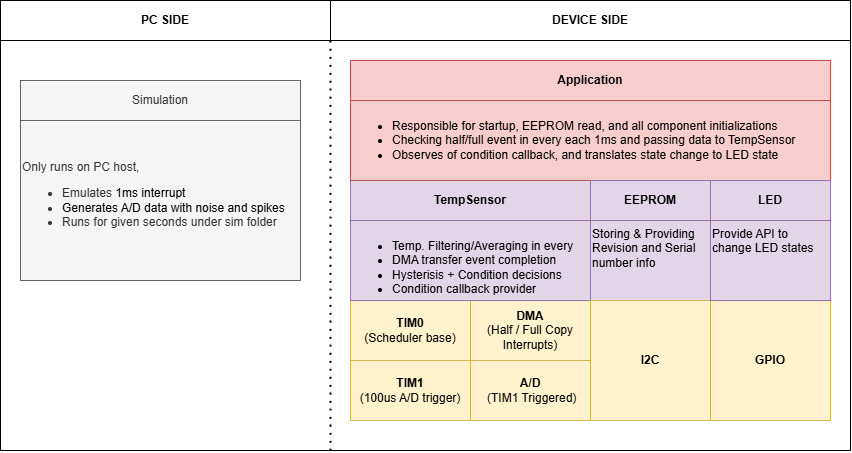

The diagram above was exported from draw.io. Its source (the exported page's mxGraphModel, read from the mxfile embedded in the PNG):
<mxGraphModel dx="2037" dy="1276" grid="1" gridSize="10" guides="1" tooltips="1" connect="1" arrows="1" fold="1" page="1" pageScale="1" pageWidth="850" pageHeight="1100" math="0" shadow="0">
  <root>
    <mxCell id="0" />
    <mxCell id="1" parent="0" />
    <mxCell id="YOVqKBkTsxt4_9OlD4kQ-1" value="" style="rounded=0;whiteSpace=wrap;html=1;" vertex="1" parent="1">
      <mxGeometry y="80" width="850" height="410" as="geometry" />
    </mxCell>
    <mxCell id="YOVqKBkTsxt4_9OlD4kQ-2" value="&lt;b&gt;TIM0&lt;/b&gt;&lt;div&gt;(Scheduler base)&lt;/div&gt;" style="rounded=0;whiteSpace=wrap;html=1;fillColor=#fff2cc;strokeColor=#d6b656;" vertex="1" parent="1">
      <mxGeometry x="350" y="340" width="120" height="60" as="geometry" />
    </mxCell>
    <mxCell id="YOVqKBkTsxt4_9OlD4kQ-3" value="&lt;b&gt;DMA&lt;/b&gt;&lt;br&gt;(Half / Full Copy Interrupts)" style="rounded=0;whiteSpace=wrap;html=1;fillColor=#fff2cc;strokeColor=#d6b656;" vertex="1" parent="1">
      <mxGeometry x="470" y="340" width="120" height="60" as="geometry" />
    </mxCell>
    <mxCell id="YOVqKBkTsxt4_9OlD4kQ-4" value="&lt;b&gt;A/D&lt;/b&gt;&lt;div&gt;&amp;nbsp;(TIM1 Triggered)&lt;/div&gt;" style="rounded=0;whiteSpace=wrap;html=1;fillColor=#fff2cc;strokeColor=#d6b656;" vertex="1" parent="1">
      <mxGeometry x="470" y="400" width="120" height="60" as="geometry" />
    </mxCell>
    <mxCell id="YOVqKBkTsxt4_9OlD4kQ-5" value="&lt;b&gt;TIM1&lt;/b&gt;&lt;div&gt;(100us A/D trigger)&lt;/div&gt;" style="rounded=0;whiteSpace=wrap;html=1;fillColor=#fff2cc;strokeColor=#d6b656;" vertex="1" parent="1">
      <mxGeometry x="350" y="400" width="120" height="60" as="geometry" />
    </mxCell>
    <mxCell id="YOVqKBkTsxt4_9OlD4kQ-6" value="&lt;div style=&quot;text-align: justify;&quot;&gt;&lt;ul&gt;&lt;li&gt;Temp. Filtering/Averaging in every&amp;nbsp;&lt;/li&gt;&lt;li&gt;DMA transfer event completion&lt;/li&gt;&lt;li&gt;Hysterisis + Condition decisions&amp;nbsp;&lt;/li&gt;&lt;li&gt;Condition callback provider&lt;/li&gt;&lt;/ul&gt;&lt;/div&gt;" style="rounded=0;whiteSpace=wrap;html=1;align=left;verticalAlign=top;fillColor=#e1d5e7;strokeColor=#9673a6;" vertex="1" parent="1">
      <mxGeometry x="350" y="260" width="240" height="80" as="geometry" />
    </mxCell>
    <mxCell id="YOVqKBkTsxt4_9OlD4kQ-7" value="TempSensor" style="rounded=0;whiteSpace=wrap;html=1;fillColor=#e1d5e7;strokeColor=#9673a6;fontStyle=1" vertex="1" parent="1">
      <mxGeometry x="350" y="220" width="240" height="40" as="geometry" />
    </mxCell>
    <mxCell id="YOVqKBkTsxt4_9OlD4kQ-8" value="&lt;div style=&quot;&quot;&gt;&lt;ul&gt;&lt;li&gt;Responsible for startup, EEPROM read, and all component initializations&lt;/li&gt;&lt;li&gt;Checking half/full event in every each 1ms and passing data to TempSensor&lt;/li&gt;&lt;li&gt;Observes of condition callback, and translates state change to LED state&lt;/li&gt;&lt;/ul&gt;&lt;/div&gt;" style="rounded=0;whiteSpace=wrap;html=1;align=left;fillColor=#f8cecc;strokeColor=#b85450;" vertex="1" parent="1">
      <mxGeometry x="350" y="140" width="480" height="80" as="geometry" />
    </mxCell>
    <mxCell id="YOVqKBkTsxt4_9OlD4kQ-9" value="Application" style="rounded=0;whiteSpace=wrap;html=1;fillColor=#f8cecc;strokeColor=#b85450;fontStyle=1" vertex="1" parent="1">
      <mxGeometry x="350" y="100" width="480" height="40" as="geometry" />
    </mxCell>
    <mxCell id="YOVqKBkTsxt4_9OlD4kQ-10" value="&lt;div style=&quot;&quot;&gt;&lt;span style=&quot;background-color: transparent; color: light-dark(rgb(0, 0, 0), rgb(255, 255, 255));&quot;&gt;Storing &amp;amp; Providing Revision and Serial number info&lt;/span&gt;&lt;/div&gt;" style="rounded=0;whiteSpace=wrap;html=1;align=left;verticalAlign=top;fillColor=#e1d5e7;strokeColor=#9673a6;" vertex="1" parent="1">
      <mxGeometry x="590" y="260" width="120" height="80" as="geometry" />
    </mxCell>
    <mxCell id="YOVqKBkTsxt4_9OlD4kQ-11" value="EEPROM" style="rounded=0;whiteSpace=wrap;html=1;fillColor=#e1d5e7;strokeColor=#9673a6;fontStyle=1" vertex="1" parent="1">
      <mxGeometry x="590" y="220" width="120" height="40" as="geometry" />
    </mxCell>
    <mxCell id="YOVqKBkTsxt4_9OlD4kQ-12" value="I2C" style="rounded=0;whiteSpace=wrap;html=1;fillColor=#fff2cc;strokeColor=#d6b656;fontStyle=1" vertex="1" parent="1">
      <mxGeometry x="590" y="340" width="120" height="120" as="geometry" />
    </mxCell>
    <mxCell id="YOVqKBkTsxt4_9OlD4kQ-13" value="GPIO" style="rounded=0;whiteSpace=wrap;html=1;fillColor=#fff2cc;strokeColor=#d6b656;fontStyle=1" vertex="1" parent="1">
      <mxGeometry x="710" y="340" width="120" height="120" as="geometry" />
    </mxCell>
    <mxCell id="YOVqKBkTsxt4_9OlD4kQ-14" value="LED" style="rounded=0;whiteSpace=wrap;html=1;fillColor=#e1d5e7;strokeColor=#9673a6;fontStyle=1" vertex="1" parent="1">
      <mxGeometry x="710" y="220" width="120" height="40" as="geometry" />
    </mxCell>
    <mxCell id="YOVqKBkTsxt4_9OlD4kQ-15" value="&lt;div style=&quot;&quot;&gt;&lt;span style=&quot;background-color: transparent; color: light-dark(rgb(0, 0, 0), rgb(255, 255, 255));&quot;&gt;Provide API to change LED states&lt;/span&gt;&lt;/div&gt;" style="rounded=0;whiteSpace=wrap;html=1;align=left;verticalAlign=top;fillColor=#e1d5e7;strokeColor=#9673a6;" vertex="1" parent="1">
      <mxGeometry x="710" y="260" width="120" height="80" as="geometry" />
    </mxCell>
    <mxCell id="YOVqKBkTsxt4_9OlD4kQ-16" value="" style="endArrow=none;dashed=1;html=1;dashPattern=1 3;strokeWidth=2;rounded=0;fontSize=12;startSize=8;endSize=8;curved=1;" edge="1" parent="1">
      <mxGeometry width="50" height="50" relative="1" as="geometry">
        <mxPoint x="330" y="490" as="sourcePoint" />
        <mxPoint x="330" y="80" as="targetPoint" />
      </mxGeometry>
    </mxCell>
    <mxCell id="YOVqKBkTsxt4_9OlD4kQ-17" value="Simulation" style="rounded=0;whiteSpace=wrap;html=1;fillColor=#f5f5f5;fontColor=#333333;strokeColor=#666666;" vertex="1" parent="1">
      <mxGeometry x="20" y="120" width="280" height="40" as="geometry" />
    </mxCell>
    <mxCell id="YOVqKBkTsxt4_9OlD4kQ-18" value="Only runs on PC host,&amp;nbsp;&lt;div&gt;&lt;ul&gt;&lt;li&gt;Emulates&amp;nbsp;&lt;span style=&quot;background-color: transparent; color: light-dark(rgb(0, 0, 0), rgb(255, 255, 255));&quot;&gt;1ms interrupt&lt;/span&gt;&lt;/li&gt;&lt;li&gt;&lt;span style=&quot;background-color: transparent; color: light-dark(rgb(0, 0, 0), rgb(255, 255, 255));&quot;&gt;Generates A/D data with noise and spikes&lt;/span&gt;&lt;/li&gt;&lt;li&gt;Runs for given seconds under sim folder&lt;/li&gt;&lt;/ul&gt;&lt;/div&gt;" style="rounded=0;whiteSpace=wrap;html=1;align=left;fillColor=#f5f5f5;fontColor=#333333;strokeColor=#666666;" vertex="1" parent="1">
      <mxGeometry x="20" y="160" width="280" height="160" as="geometry" />
    </mxCell>
    <mxCell id="YOVqKBkTsxt4_9OlD4kQ-19" value="PC SIDE" style="rounded=0;whiteSpace=wrap;html=1;fontStyle=1" vertex="1" parent="1">
      <mxGeometry y="40" width="330" height="40" as="geometry" />
    </mxCell>
    <mxCell id="YOVqKBkTsxt4_9OlD4kQ-20" value="DEVICE SIDE" style="rounded=0;whiteSpace=wrap;html=1;fontStyle=1" vertex="1" parent="1">
      <mxGeometry x="330" y="40" width="520" height="40" as="geometry" />
    </mxCell>
  </root>
</mxGraphModel>